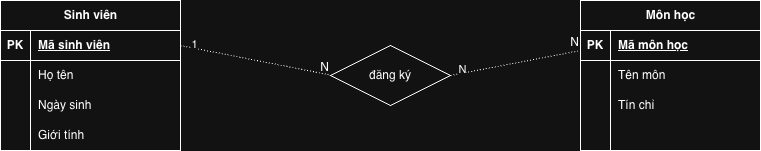

The diagram above was exported from draw.io. Its source (the exported page's mxGraphModel, read from the mxfile embedded in the PNG):
<mxGraphModel dx="964" dy="663" grid="1" gridSize="10" guides="1" tooltips="1" connect="1" arrows="1" fold="1" page="1" pageScale="1" pageWidth="850" pageHeight="1100" math="0" shadow="0">
  <root>
    <mxCell id="0" />
    <mxCell id="1" parent="0" />
    <mxCell id="2WJr1Hc-Q2PCZiXBvvei-76" parent="1" style="shape=table;startSize=30;container=1;collapsible=1;childLayout=tableLayout;fixedRows=1;rowLines=0;fontStyle=1;align=center;resizeLast=1;html=1;" value="Sinh viên" vertex="1">
      <mxGeometry height="150" width="180" x="40" y="120" as="geometry" />
    </mxCell>
    <mxCell id="2WJr1Hc-Q2PCZiXBvvei-77" parent="2WJr1Hc-Q2PCZiXBvvei-76" style="shape=tableRow;horizontal=0;startSize=0;swimlaneHead=0;swimlaneBody=0;fillColor=none;collapsible=0;dropTarget=0;points=[[0,0.5],[1,0.5]];portConstraint=eastwest;top=0;left=0;right=0;bottom=1;" value="" vertex="1">
      <mxGeometry height="30" width="180" y="30" as="geometry" />
    </mxCell>
    <mxCell id="2WJr1Hc-Q2PCZiXBvvei-78" parent="2WJr1Hc-Q2PCZiXBvvei-77" style="shape=partialRectangle;connectable=0;fillColor=none;top=0;left=0;bottom=0;right=0;fontStyle=1;overflow=hidden;whiteSpace=wrap;html=1;" value="PK" vertex="1">
      <mxGeometry height="30" width="30" as="geometry">
        <mxRectangle height="30" width="30" as="alternateBounds" />
      </mxGeometry>
    </mxCell>
    <mxCell id="2WJr1Hc-Q2PCZiXBvvei-79" parent="2WJr1Hc-Q2PCZiXBvvei-77" style="shape=partialRectangle;connectable=0;fillColor=none;top=0;left=0;bottom=0;right=0;align=left;spacingLeft=6;fontStyle=5;overflow=hidden;whiteSpace=wrap;html=1;" value="Mã sinh viên" vertex="1">
      <mxGeometry height="30" width="150" x="30" as="geometry">
        <mxRectangle height="30" width="150" as="alternateBounds" />
      </mxGeometry>
    </mxCell>
    <mxCell id="2WJr1Hc-Q2PCZiXBvvei-80" parent="2WJr1Hc-Q2PCZiXBvvei-76" style="shape=tableRow;horizontal=0;startSize=0;swimlaneHead=0;swimlaneBody=0;fillColor=none;collapsible=0;dropTarget=0;points=[[0,0.5],[1,0.5]];portConstraint=eastwest;top=0;left=0;right=0;bottom=0;" value="" vertex="1">
      <mxGeometry height="30" width="180" y="60" as="geometry" />
    </mxCell>
    <mxCell id="2WJr1Hc-Q2PCZiXBvvei-81" parent="2WJr1Hc-Q2PCZiXBvvei-80" style="shape=partialRectangle;connectable=0;fillColor=none;top=0;left=0;bottom=0;right=0;editable=1;overflow=hidden;whiteSpace=wrap;html=1;" value="" vertex="1">
      <mxGeometry height="30" width="30" as="geometry">
        <mxRectangle height="30" width="30" as="alternateBounds" />
      </mxGeometry>
    </mxCell>
    <mxCell id="2WJr1Hc-Q2PCZiXBvvei-82" parent="2WJr1Hc-Q2PCZiXBvvei-80" style="shape=partialRectangle;connectable=0;fillColor=none;top=0;left=0;bottom=0;right=0;align=left;spacingLeft=6;overflow=hidden;whiteSpace=wrap;html=1;" value="Họ tên" vertex="1">
      <mxGeometry height="30" width="150" x="30" as="geometry">
        <mxRectangle height="30" width="150" as="alternateBounds" />
      </mxGeometry>
    </mxCell>
    <mxCell id="2WJr1Hc-Q2PCZiXBvvei-83" parent="2WJr1Hc-Q2PCZiXBvvei-76" style="shape=tableRow;horizontal=0;startSize=0;swimlaneHead=0;swimlaneBody=0;fillColor=none;collapsible=0;dropTarget=0;points=[[0,0.5],[1,0.5]];portConstraint=eastwest;top=0;left=0;right=0;bottom=0;" value="" vertex="1">
      <mxGeometry height="30" width="180" y="90" as="geometry" />
    </mxCell>
    <mxCell id="2WJr1Hc-Q2PCZiXBvvei-84" parent="2WJr1Hc-Q2PCZiXBvvei-83" style="shape=partialRectangle;connectable=0;fillColor=none;top=0;left=0;bottom=0;right=0;editable=1;overflow=hidden;whiteSpace=wrap;html=1;" value="" vertex="1">
      <mxGeometry height="30" width="30" as="geometry">
        <mxRectangle height="30" width="30" as="alternateBounds" />
      </mxGeometry>
    </mxCell>
    <mxCell id="2WJr1Hc-Q2PCZiXBvvei-85" parent="2WJr1Hc-Q2PCZiXBvvei-83" style="shape=partialRectangle;connectable=0;fillColor=none;top=0;left=0;bottom=0;right=0;align=left;spacingLeft=6;overflow=hidden;whiteSpace=wrap;html=1;" value="Ngày sinh" vertex="1">
      <mxGeometry height="30" width="150" x="30" as="geometry">
        <mxRectangle height="30" width="150" as="alternateBounds" />
      </mxGeometry>
    </mxCell>
    <mxCell id="2WJr1Hc-Q2PCZiXBvvei-86" parent="2WJr1Hc-Q2PCZiXBvvei-76" style="shape=tableRow;horizontal=0;startSize=0;swimlaneHead=0;swimlaneBody=0;fillColor=none;collapsible=0;dropTarget=0;points=[[0,0.5],[1,0.5]];portConstraint=eastwest;top=0;left=0;right=0;bottom=0;" value="" vertex="1">
      <mxGeometry height="30" width="180" y="120" as="geometry" />
    </mxCell>
    <mxCell id="2WJr1Hc-Q2PCZiXBvvei-87" parent="2WJr1Hc-Q2PCZiXBvvei-86" style="shape=partialRectangle;connectable=0;fillColor=none;top=0;left=0;bottom=0;right=0;editable=1;overflow=hidden;whiteSpace=wrap;html=1;" value="" vertex="1">
      <mxGeometry height="30" width="30" as="geometry">
        <mxRectangle height="30" width="30" as="alternateBounds" />
      </mxGeometry>
    </mxCell>
    <mxCell id="2WJr1Hc-Q2PCZiXBvvei-88" parent="2WJr1Hc-Q2PCZiXBvvei-86" style="shape=partialRectangle;connectable=0;fillColor=none;top=0;left=0;bottom=0;right=0;align=left;spacingLeft=6;overflow=hidden;whiteSpace=wrap;html=1;" value="Giới tính" vertex="1">
      <mxGeometry height="30" width="150" x="30" as="geometry">
        <mxRectangle height="30" width="150" as="alternateBounds" />
      </mxGeometry>
    </mxCell>
    <mxCell id="2WJr1Hc-Q2PCZiXBvvei-102" parent="1" style="shape=table;startSize=30;container=1;collapsible=1;childLayout=tableLayout;fixedRows=1;rowLines=0;fontStyle=1;align=center;resizeLast=1;html=1;" value="Môn học" vertex="1">
      <mxGeometry height="150" width="180" x="620" y="120" as="geometry" />
    </mxCell>
    <mxCell id="2WJr1Hc-Q2PCZiXBvvei-103" parent="2WJr1Hc-Q2PCZiXBvvei-102" style="shape=tableRow;horizontal=0;startSize=0;swimlaneHead=0;swimlaneBody=0;fillColor=none;collapsible=0;dropTarget=0;points=[[0,0.5],[1,0.5]];portConstraint=eastwest;top=0;left=0;right=0;bottom=1;" value="" vertex="1">
      <mxGeometry height="30" width="180" y="30" as="geometry" />
    </mxCell>
    <mxCell id="2WJr1Hc-Q2PCZiXBvvei-104" parent="2WJr1Hc-Q2PCZiXBvvei-103" style="shape=partialRectangle;connectable=0;fillColor=none;top=0;left=0;bottom=0;right=0;fontStyle=1;overflow=hidden;whiteSpace=wrap;html=1;" value="PK" vertex="1">
      <mxGeometry height="30" width="30" as="geometry">
        <mxRectangle height="30" width="30" as="alternateBounds" />
      </mxGeometry>
    </mxCell>
    <mxCell id="2WJr1Hc-Q2PCZiXBvvei-105" parent="2WJr1Hc-Q2PCZiXBvvei-103" style="shape=partialRectangle;connectable=0;fillColor=none;top=0;left=0;bottom=0;right=0;align=left;spacingLeft=6;fontStyle=5;overflow=hidden;whiteSpace=wrap;html=1;" value="Mã môn học" vertex="1">
      <mxGeometry height="30" width="150" x="30" as="geometry">
        <mxRectangle height="30" width="150" as="alternateBounds" />
      </mxGeometry>
    </mxCell>
    <mxCell id="2WJr1Hc-Q2PCZiXBvvei-106" parent="2WJr1Hc-Q2PCZiXBvvei-102" style="shape=tableRow;horizontal=0;startSize=0;swimlaneHead=0;swimlaneBody=0;fillColor=none;collapsible=0;dropTarget=0;points=[[0,0.5],[1,0.5]];portConstraint=eastwest;top=0;left=0;right=0;bottom=0;" value="" vertex="1">
      <mxGeometry height="30" width="180" y="60" as="geometry" />
    </mxCell>
    <mxCell id="2WJr1Hc-Q2PCZiXBvvei-107" parent="2WJr1Hc-Q2PCZiXBvvei-106" style="shape=partialRectangle;connectable=0;fillColor=none;top=0;left=0;bottom=0;right=0;editable=1;overflow=hidden;whiteSpace=wrap;html=1;" value="" vertex="1">
      <mxGeometry height="30" width="30" as="geometry">
        <mxRectangle height="30" width="30" as="alternateBounds" />
      </mxGeometry>
    </mxCell>
    <mxCell id="2WJr1Hc-Q2PCZiXBvvei-108" parent="2WJr1Hc-Q2PCZiXBvvei-106" style="shape=partialRectangle;connectable=0;fillColor=none;top=0;left=0;bottom=0;right=0;align=left;spacingLeft=6;overflow=hidden;whiteSpace=wrap;html=1;" value="Tên môn" vertex="1">
      <mxGeometry height="30" width="150" x="30" as="geometry">
        <mxRectangle height="30" width="150" as="alternateBounds" />
      </mxGeometry>
    </mxCell>
    <mxCell id="2WJr1Hc-Q2PCZiXBvvei-109" parent="2WJr1Hc-Q2PCZiXBvvei-102" style="shape=tableRow;horizontal=0;startSize=0;swimlaneHead=0;swimlaneBody=0;fillColor=none;collapsible=0;dropTarget=0;points=[[0,0.5],[1,0.5]];portConstraint=eastwest;top=0;left=0;right=0;bottom=0;" value="" vertex="1">
      <mxGeometry height="30" width="180" y="90" as="geometry" />
    </mxCell>
    <mxCell id="2WJr1Hc-Q2PCZiXBvvei-110" parent="2WJr1Hc-Q2PCZiXBvvei-109" style="shape=partialRectangle;connectable=0;fillColor=none;top=0;left=0;bottom=0;right=0;editable=1;overflow=hidden;whiteSpace=wrap;html=1;" value="" vertex="1">
      <mxGeometry height="30" width="30" as="geometry">
        <mxRectangle height="30" width="30" as="alternateBounds" />
      </mxGeometry>
    </mxCell>
    <mxCell id="2WJr1Hc-Q2PCZiXBvvei-111" parent="2WJr1Hc-Q2PCZiXBvvei-109" style="shape=partialRectangle;connectable=0;fillColor=none;top=0;left=0;bottom=0;right=0;align=left;spacingLeft=6;overflow=hidden;whiteSpace=wrap;html=1;" value="Tín chỉ" vertex="1">
      <mxGeometry height="30" width="150" x="30" as="geometry">
        <mxRectangle height="30" width="150" as="alternateBounds" />
      </mxGeometry>
    </mxCell>
    <mxCell id="2WJr1Hc-Q2PCZiXBvvei-112" parent="2WJr1Hc-Q2PCZiXBvvei-102" style="shape=tableRow;horizontal=0;startSize=0;swimlaneHead=0;swimlaneBody=0;fillColor=none;collapsible=0;dropTarget=0;points=[[0,0.5],[1,0.5]];portConstraint=eastwest;top=0;left=0;right=0;bottom=0;" value="" vertex="1">
      <mxGeometry height="30" width="180" y="120" as="geometry" />
    </mxCell>
    <mxCell id="2WJr1Hc-Q2PCZiXBvvei-113" parent="2WJr1Hc-Q2PCZiXBvvei-112" style="shape=partialRectangle;connectable=0;fillColor=none;top=0;left=0;bottom=0;right=0;editable=1;overflow=hidden;whiteSpace=wrap;html=1;" value="" vertex="1">
      <mxGeometry height="30" width="30" as="geometry">
        <mxRectangle height="30" width="30" as="alternateBounds" />
      </mxGeometry>
    </mxCell>
    <mxCell id="2WJr1Hc-Q2PCZiXBvvei-114" parent="2WJr1Hc-Q2PCZiXBvvei-112" style="shape=partialRectangle;connectable=0;fillColor=none;top=0;left=0;bottom=0;right=0;align=left;spacingLeft=6;overflow=hidden;whiteSpace=wrap;html=1;" value="" vertex="1">
      <mxGeometry height="30" width="150" x="30" as="geometry">
        <mxRectangle height="30" width="150" as="alternateBounds" />
      </mxGeometry>
    </mxCell>
    <mxCell id="2WJr1Hc-Q2PCZiXBvvei-128" parent="1" style="shape=rhombus;perimeter=rhombusPerimeter;whiteSpace=wrap;html=1;align=center;" value="đăng ký" vertex="1">
      <mxGeometry height="60" width="120" x="370" y="165" as="geometry" />
    </mxCell>
    <mxCell id="2WJr1Hc-Q2PCZiXBvvei-129" edge="1" parent="1" source="2WJr1Hc-Q2PCZiXBvvei-77" style="endArrow=none;html=1;rounded=0;dashed=1;dashPattern=1 2;exitX=1;exitY=0.5;exitDx=0;exitDy=0;" value="">
      <mxGeometry relative="1" as="geometry">
        <mxPoint x="210" y="194.5" as="sourcePoint" />
        <mxPoint x="370" y="194.5" as="targetPoint" />
      </mxGeometry>
    </mxCell>
    <mxCell id="2WJr1Hc-Q2PCZiXBvvei-130" connectable="0" parent="2WJr1Hc-Q2PCZiXBvvei-129" style="resizable=0;html=1;whiteSpace=wrap;align=right;verticalAlign=bottom;" value="N" vertex="1">
      <mxGeometry relative="1" x="1" as="geometry" />
    </mxCell>
    <mxCell id="2WJr1Hc-Q2PCZiXBvvei-131" connectable="0" parent="2WJr1Hc-Q2PCZiXBvvei-129" style="edgeLabel;html=1;align=center;verticalAlign=middle;resizable=0;points=[];" value="1" vertex="1">
      <mxGeometry relative="1" x="-0.8356" y="3" as="geometry">
        <mxPoint y="-1" as="offset" />
      </mxGeometry>
    </mxCell>
    <mxCell id="2WJr1Hc-Q2PCZiXBvvei-132" edge="1" parent="1" source="2WJr1Hc-Q2PCZiXBvvei-128" style="endArrow=none;html=1;rounded=0;dashed=1;dashPattern=1 2;exitX=1;exitY=0.5;exitDx=0;exitDy=0;" value="">
      <mxGeometry relative="1" as="geometry">
        <mxPoint x="460" y="170" as="sourcePoint" />
        <mxPoint x="620" y="170" as="targetPoint" />
      </mxGeometry>
    </mxCell>
    <mxCell id="2WJr1Hc-Q2PCZiXBvvei-133" connectable="0" parent="2WJr1Hc-Q2PCZiXBvvei-132" style="resizable=0;html=1;whiteSpace=wrap;align=right;verticalAlign=bottom;" value="N" vertex="1">
      <mxGeometry relative="1" x="1" as="geometry" />
    </mxCell>
    <mxCell id="2WJr1Hc-Q2PCZiXBvvei-134" connectable="0" parent="2WJr1Hc-Q2PCZiXBvvei-132" style="edgeLabel;html=1;align=center;verticalAlign=middle;resizable=0;points=[];" value="N" vertex="1">
      <mxGeometry relative="1" x="-0.8197" y="4" as="geometry">
        <mxPoint as="offset" />
      </mxGeometry>
    </mxCell>
  </root>
</mxGraphModel>